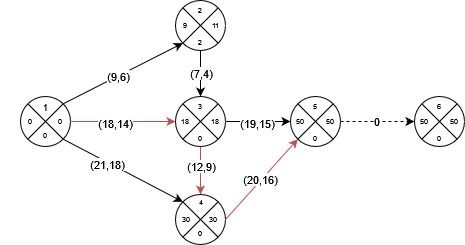

The diagram above was exported from draw.io. Its source (the exported page's mxGraphModel, read from the mxfile embedded in the PNG):
<mxGraphModel dx="583" dy="310" grid="1" gridSize="10" guides="1" tooltips="1" connect="1" arrows="1" fold="1" page="1" pageScale="1" pageWidth="827" pageHeight="1169" math="0" shadow="0">
  <root>
    <mxCell id="0" />
    <mxCell id="1" parent="0" />
    <mxCell id="AWrLRzYURZNUs0uw8nff-8" style="edgeStyle=orthogonalEdgeStyle;rounded=0;orthogonalLoop=1;jettySize=auto;html=1;exitX=1;exitY=0.5;exitDx=0;exitDy=0;entryX=0;entryY=0.5;entryDx=0;entryDy=0;fillColor=#f8cecc;strokeColor=#b85450;" edge="1" parent="1" source="AWrLRzYURZNUs0uw8nff-1" target="AWrLRzYURZNUs0uw8nff-83">
      <mxGeometry relative="1" as="geometry" />
    </mxCell>
    <mxCell id="AWrLRzYURZNUs0uw8nff-25" value="(18,14)" style="edgeLabel;html=1;align=center;verticalAlign=middle;resizable=0;points=[];" connectable="0" vertex="1" parent="AWrLRzYURZNUs0uw8nff-8">
      <mxGeometry x="-0.16" y="-1" relative="1" as="geometry">
        <mxPoint as="offset" />
      </mxGeometry>
    </mxCell>
    <mxCell id="AWrLRzYURZNUs0uw8nff-14" style="rounded=0;orthogonalLoop=1;jettySize=auto;html=1;exitX=1;exitY=1;exitDx=0;exitDy=0;entryX=0;entryY=0;entryDx=0;entryDy=0;" edge="1" parent="1" source="AWrLRzYURZNUs0uw8nff-1" target="AWrLRzYURZNUs0uw8nff-36">
      <mxGeometry relative="1" as="geometry" />
    </mxCell>
    <mxCell id="AWrLRzYURZNUs0uw8nff-24" value="(21,18)" style="edgeLabel;html=1;align=center;verticalAlign=middle;resizable=0;points=[];" connectable="0" vertex="1" parent="AWrLRzYURZNUs0uw8nff-14">
      <mxGeometry x="-0.2637" y="-2" relative="1" as="geometry">
        <mxPoint as="offset" />
      </mxGeometry>
    </mxCell>
    <mxCell id="AWrLRzYURZNUs0uw8nff-15" style="rounded=0;orthogonalLoop=1;jettySize=auto;html=1;exitX=1;exitY=0;exitDx=0;exitDy=0;entryX=0;entryY=1;entryDx=0;entryDy=0;" edge="1" parent="1" source="AWrLRzYURZNUs0uw8nff-1" target="AWrLRzYURZNUs0uw8nff-63">
      <mxGeometry relative="1" as="geometry" />
    </mxCell>
    <mxCell id="AWrLRzYURZNUs0uw8nff-22" value="(9,6)" style="edgeLabel;html=1;align=center;verticalAlign=middle;resizable=0;points=[];" connectable="0" vertex="1" parent="AWrLRzYURZNUs0uw8nff-15">
      <mxGeometry x="-0.0935" relative="1" as="geometry">
        <mxPoint as="offset" />
      </mxGeometry>
    </mxCell>
    <mxCell id="AWrLRzYURZNUs0uw8nff-1" value="" style="ellipse;whiteSpace=wrap;html=1;aspect=fixed;" vertex="1" parent="1">
      <mxGeometry x="20" y="216" width="50" height="50" as="geometry" />
    </mxCell>
    <mxCell id="AWrLRzYURZNUs0uw8nff-16" style="rounded=0;orthogonalLoop=1;jettySize=auto;html=1;exitX=0.5;exitY=1;exitDx=0;exitDy=0;entryX=0.5;entryY=0;entryDx=0;entryDy=0;" edge="1" parent="1" source="AWrLRzYURZNUs0uw8nff-66" target="AWrLRzYURZNUs0uw8nff-81">
      <mxGeometry relative="1" as="geometry" />
    </mxCell>
    <mxCell id="AWrLRzYURZNUs0uw8nff-26" value="(7,4)" style="edgeLabel;html=1;align=center;verticalAlign=middle;resizable=0;points=[];" connectable="0" vertex="1" parent="AWrLRzYURZNUs0uw8nff-16">
      <mxGeometry x="-0.0333" relative="1" as="geometry">
        <mxPoint as="offset" />
      </mxGeometry>
    </mxCell>
    <mxCell id="AWrLRzYURZNUs0uw8nff-18" style="rounded=0;orthogonalLoop=1;jettySize=auto;html=1;exitX=1;exitY=0.5;exitDx=0;exitDy=0;entryX=0;entryY=1;entryDx=0;entryDy=0;fillColor=#f8cecc;strokeColor=#b85450;" edge="1" parent="1" source="AWrLRzYURZNUs0uw8nff-36" target="AWrLRzYURZNUs0uw8nff-56">
      <mxGeometry relative="1" as="geometry" />
    </mxCell>
    <mxCell id="AWrLRzYURZNUs0uw8nff-27" value="(20,16)" style="edgeLabel;html=1;align=center;verticalAlign=middle;resizable=0;points=[];" connectable="0" vertex="1" parent="AWrLRzYURZNUs0uw8nff-18">
      <mxGeometry x="-0.025" y="1" relative="1" as="geometry">
        <mxPoint as="offset" />
      </mxGeometry>
    </mxCell>
    <mxCell id="AWrLRzYURZNUs0uw8nff-17" style="rounded=0;orthogonalLoop=1;jettySize=auto;html=1;exitX=0.5;exitY=1;exitDx=0;exitDy=0;entryX=0.5;entryY=0;entryDx=0;entryDy=0;fillColor=#f8cecc;strokeColor=#b85450;" edge="1" parent="1" source="AWrLRzYURZNUs0uw8nff-77" target="AWrLRzYURZNUs0uw8nff-48">
      <mxGeometry relative="1" as="geometry" />
    </mxCell>
    <mxCell id="AWrLRzYURZNUs0uw8nff-28" value="(12,9)" style="edgeLabel;html=1;align=center;verticalAlign=middle;resizable=0;points=[];" connectable="0" vertex="1" parent="AWrLRzYURZNUs0uw8nff-17">
      <mxGeometry x="-0.2" relative="1" as="geometry">
        <mxPoint as="offset" />
      </mxGeometry>
    </mxCell>
    <mxCell id="AWrLRzYURZNUs0uw8nff-7" style="rounded=0;orthogonalLoop=1;jettySize=auto;html=1;exitX=1;exitY=0.5;exitDx=0;exitDy=0;entryX=0;entryY=0.5;entryDx=0;entryDy=0;" edge="1" parent="1" source="AWrLRzYURZNUs0uw8nff-77" target="AWrLRzYURZNUs0uw8nff-62">
      <mxGeometry relative="1" as="geometry">
        <mxPoint x="290" y="260" as="targetPoint" />
      </mxGeometry>
    </mxCell>
    <mxCell id="AWrLRzYURZNUs0uw8nff-30" value="(19,15)" style="edgeLabel;html=1;align=center;verticalAlign=middle;resizable=0;points=[];" connectable="0" vertex="1" parent="AWrLRzYURZNUs0uw8nff-7">
      <mxGeometry x="-0.0781" y="1" relative="1" as="geometry">
        <mxPoint x="1" y="2" as="offset" />
      </mxGeometry>
    </mxCell>
    <mxCell id="AWrLRzYURZNUs0uw8nff-12" style="edgeStyle=orthogonalEdgeStyle;rounded=0;orthogonalLoop=1;jettySize=auto;html=1;exitX=1;exitY=0.5;exitDx=0;exitDy=0;entryX=0;entryY=0.5;entryDx=0;entryDy=0;dashed=1;" edge="1" parent="1" source="AWrLRzYURZNUs0uw8nff-56" target="AWrLRzYURZNUs0uw8nff-49">
      <mxGeometry relative="1" as="geometry" />
    </mxCell>
    <mxCell id="AWrLRzYURZNUs0uw8nff-32" value="0" style="edgeLabel;html=1;align=center;verticalAlign=middle;resizable=0;points=[];" connectable="0" vertex="1" parent="AWrLRzYURZNUs0uw8nff-12">
      <mxGeometry x="-0.0533" y="1" relative="1" as="geometry">
        <mxPoint as="offset" />
      </mxGeometry>
    </mxCell>
    <mxCell id="AWrLRzYURZNUs0uw8nff-33" value="" style="endArrow=none;html=1;rounded=0;entryX=1;entryY=0;entryDx=0;entryDy=0;exitX=0;exitY=1;exitDx=0;exitDy=0;" edge="1" parent="1" source="AWrLRzYURZNUs0uw8nff-1" target="AWrLRzYURZNUs0uw8nff-1">
      <mxGeometry width="50" height="50" relative="1" as="geometry">
        <mxPoint y="266" as="sourcePoint" />
        <mxPoint x="50" y="216" as="targetPoint" />
      </mxGeometry>
    </mxCell>
    <mxCell id="AWrLRzYURZNUs0uw8nff-34" value="" style="endArrow=none;html=1;rounded=0;entryX=0;entryY=0;entryDx=0;entryDy=0;exitX=1;exitY=1;exitDx=0;exitDy=0;elbow=vertical;" edge="1" parent="1" source="AWrLRzYURZNUs0uw8nff-1" target="AWrLRzYURZNUs0uw8nff-1">
      <mxGeometry width="50" height="50" relative="1" as="geometry">
        <mxPoint x="-70" y="296" as="sourcePoint" />
        <mxPoint x="-20" y="246" as="targetPoint" />
        <Array as="points">
          <mxPoint x="45" y="241" />
        </Array>
      </mxGeometry>
    </mxCell>
    <mxCell id="AWrLRzYURZNUs0uw8nff-35" value="&lt;font style=&quot;font-size: 9px;&quot;&gt;1&lt;/font&gt;" style="text;html=1;align=center;verticalAlign=middle;whiteSpace=wrap;rounded=0;fontSize=7;" vertex="1" parent="1">
      <mxGeometry x="15" y="212" width="60" height="30" as="geometry" />
    </mxCell>
    <mxCell id="AWrLRzYURZNUs0uw8nff-36" value="" style="ellipse;whiteSpace=wrap;html=1;aspect=fixed;" vertex="1" parent="1">
      <mxGeometry x="175" y="314" width="50" height="50" as="geometry" />
    </mxCell>
    <mxCell id="AWrLRzYURZNUs0uw8nff-37" value="" style="endArrow=none;html=1;rounded=0;entryX=1;entryY=0;entryDx=0;entryDy=0;exitX=0;exitY=1;exitDx=0;exitDy=0;" edge="1" parent="1" source="AWrLRzYURZNUs0uw8nff-36" target="AWrLRzYURZNUs0uw8nff-36">
      <mxGeometry width="50" height="50" relative="1" as="geometry">
        <mxPoint x="165" y="354" as="sourcePoint" />
        <mxPoint x="215" y="304" as="targetPoint" />
      </mxGeometry>
    </mxCell>
    <mxCell id="AWrLRzYURZNUs0uw8nff-38" value="" style="endArrow=none;html=1;rounded=0;entryX=0;entryY=0;entryDx=0;entryDy=0;exitX=1;exitY=1;exitDx=0;exitDy=0;elbow=vertical;" edge="1" parent="1" source="AWrLRzYURZNUs0uw8nff-36" target="AWrLRzYURZNUs0uw8nff-36">
      <mxGeometry width="50" height="50" relative="1" as="geometry">
        <mxPoint x="95" y="384" as="sourcePoint" />
        <mxPoint x="145" y="334" as="targetPoint" />
      </mxGeometry>
    </mxCell>
    <mxCell id="AWrLRzYURZNUs0uw8nff-40" value="0" style="text;html=1;align=center;verticalAlign=middle;whiteSpace=wrap;rounded=0;fontSize=7;" vertex="1" parent="1">
      <mxGeometry x="30" y="226" width="60" height="30" as="geometry" />
    </mxCell>
    <mxCell id="AWrLRzYURZNUs0uw8nff-41" value="0" style="text;html=1;align=center;verticalAlign=middle;whiteSpace=wrap;rounded=0;fontSize=7;" vertex="1" parent="1">
      <mxGeometry y="226" width="60" height="30" as="geometry" />
    </mxCell>
    <mxCell id="AWrLRzYURZNUs0uw8nff-42" value="0" style="text;html=1;align=center;verticalAlign=middle;whiteSpace=wrap;rounded=0;fontSize=7;" vertex="1" parent="1">
      <mxGeometry x="15" y="240" width="60" height="30" as="geometry" />
    </mxCell>
    <mxCell id="AWrLRzYURZNUs0uw8nff-43" value="0" style="text;html=1;align=center;verticalAlign=middle;whiteSpace=wrap;rounded=0;fontSize=7;" vertex="1" parent="1">
      <mxGeometry x="190" y="346" width="20" height="14" as="geometry" />
    </mxCell>
    <mxCell id="AWrLRzYURZNUs0uw8nff-46" value="30" style="text;html=1;align=center;verticalAlign=middle;whiteSpace=wrap;rounded=0;fontSize=7;" vertex="1" parent="1">
      <mxGeometry x="177.5" y="334.25" width="15" height="9.5" as="geometry" />
    </mxCell>
    <mxCell id="AWrLRzYURZNUs0uw8nff-47" value="30" style="text;html=1;align=center;verticalAlign=middle;whiteSpace=wrap;rounded=0;fontSize=7;" vertex="1" parent="1">
      <mxGeometry x="205" y="332" width="15" height="14" as="geometry" />
    </mxCell>
    <mxCell id="AWrLRzYURZNUs0uw8nff-48" value="4" style="text;html=1;align=center;verticalAlign=middle;whiteSpace=wrap;rounded=0;fontSize=7;" vertex="1" parent="1">
      <mxGeometry x="192.5" y="314" width="15" height="16" as="geometry" />
    </mxCell>
    <mxCell id="AWrLRzYURZNUs0uw8nff-49" value="" style="ellipse;whiteSpace=wrap;html=1;aspect=fixed;" vertex="1" parent="1">
      <mxGeometry x="414" y="216" width="50" height="50" as="geometry" />
    </mxCell>
    <mxCell id="AWrLRzYURZNUs0uw8nff-50" value="" style="endArrow=none;html=1;rounded=0;entryX=1;entryY=0;entryDx=0;entryDy=0;exitX=0;exitY=1;exitDx=0;exitDy=0;" edge="1" parent="1" source="AWrLRzYURZNUs0uw8nff-49" target="AWrLRzYURZNUs0uw8nff-49">
      <mxGeometry width="50" height="50" relative="1" as="geometry">
        <mxPoint x="404" y="256" as="sourcePoint" />
        <mxPoint x="454" y="206" as="targetPoint" />
      </mxGeometry>
    </mxCell>
    <mxCell id="AWrLRzYURZNUs0uw8nff-51" value="" style="endArrow=none;html=1;rounded=0;entryX=0;entryY=0;entryDx=0;entryDy=0;exitX=1;exitY=1;exitDx=0;exitDy=0;elbow=vertical;" edge="1" parent="1" source="AWrLRzYURZNUs0uw8nff-49" target="AWrLRzYURZNUs0uw8nff-49">
      <mxGeometry width="50" height="50" relative="1" as="geometry">
        <mxPoint x="334" y="286" as="sourcePoint" />
        <mxPoint x="384" y="236" as="targetPoint" />
      </mxGeometry>
    </mxCell>
    <mxCell id="AWrLRzYURZNUs0uw8nff-52" value="0" style="text;html=1;align=center;verticalAlign=middle;whiteSpace=wrap;rounded=0;fontSize=7;" vertex="1" parent="1">
      <mxGeometry x="429" y="250" width="20" height="16" as="geometry" />
    </mxCell>
    <mxCell id="AWrLRzYURZNUs0uw8nff-53" value="6" style="text;html=1;align=center;verticalAlign=middle;whiteSpace=wrap;rounded=0;fontSize=7;" vertex="1" parent="1">
      <mxGeometry x="429" y="216" width="20" height="20" as="geometry" />
    </mxCell>
    <mxCell id="AWrLRzYURZNUs0uw8nff-54" value="50" style="text;html=1;align=center;verticalAlign=middle;whiteSpace=wrap;rounded=0;fontSize=7;" vertex="1" parent="1">
      <mxGeometry x="444" y="231" width="20" height="20" as="geometry" />
    </mxCell>
    <mxCell id="AWrLRzYURZNUs0uw8nff-55" value="50" style="text;html=1;align=center;verticalAlign=middle;whiteSpace=wrap;rounded=0;fontSize=7;" vertex="1" parent="1">
      <mxGeometry x="414" y="233" width="20" height="16" as="geometry" />
    </mxCell>
    <mxCell id="AWrLRzYURZNUs0uw8nff-56" value="" style="ellipse;whiteSpace=wrap;html=1;aspect=fixed;" vertex="1" parent="1">
      <mxGeometry x="290" y="216" width="50" height="50" as="geometry" />
    </mxCell>
    <mxCell id="AWrLRzYURZNUs0uw8nff-57" value="" style="endArrow=none;html=1;rounded=0;entryX=1;entryY=0;entryDx=0;entryDy=0;exitX=0;exitY=1;exitDx=0;exitDy=0;" edge="1" parent="1" source="AWrLRzYURZNUs0uw8nff-56" target="AWrLRzYURZNUs0uw8nff-56">
      <mxGeometry width="50" height="50" relative="1" as="geometry">
        <mxPoint x="280" y="256" as="sourcePoint" />
        <mxPoint x="330" y="206" as="targetPoint" />
      </mxGeometry>
    </mxCell>
    <mxCell id="AWrLRzYURZNUs0uw8nff-58" value="" style="endArrow=none;html=1;rounded=0;entryX=0;entryY=0;entryDx=0;entryDy=0;exitX=1;exitY=1;exitDx=0;exitDy=0;elbow=vertical;" edge="1" parent="1" source="AWrLRzYURZNUs0uw8nff-56" target="AWrLRzYURZNUs0uw8nff-56">
      <mxGeometry width="50" height="50" relative="1" as="geometry">
        <mxPoint x="210" y="286" as="sourcePoint" />
        <mxPoint x="260" y="236" as="targetPoint" />
      </mxGeometry>
    </mxCell>
    <mxCell id="AWrLRzYURZNUs0uw8nff-59" value="0" style="text;html=1;align=center;verticalAlign=middle;whiteSpace=wrap;rounded=0;fontSize=7;" vertex="1" parent="1">
      <mxGeometry x="305" y="250" width="20" height="16" as="geometry" />
    </mxCell>
    <mxCell id="AWrLRzYURZNUs0uw8nff-60" value="5" style="text;html=1;align=center;verticalAlign=middle;whiteSpace=wrap;rounded=0;fontSize=7;" vertex="1" parent="1">
      <mxGeometry x="305" y="216" width="20" height="20" as="geometry" />
    </mxCell>
    <mxCell id="AWrLRzYURZNUs0uw8nff-61" value="50" style="text;html=1;align=center;verticalAlign=middle;whiteSpace=wrap;rounded=0;fontSize=7;" vertex="1" parent="1">
      <mxGeometry x="320" y="231" width="20" height="20" as="geometry" />
    </mxCell>
    <mxCell id="AWrLRzYURZNUs0uw8nff-62" value="50" style="text;html=1;align=center;verticalAlign=middle;whiteSpace=wrap;rounded=0;fontSize=7;" vertex="1" parent="1">
      <mxGeometry x="290" y="233" width="20" height="16" as="geometry" />
    </mxCell>
    <mxCell id="AWrLRzYURZNUs0uw8nff-63" value="" style="ellipse;whiteSpace=wrap;html=1;aspect=fixed;" vertex="1" parent="1">
      <mxGeometry x="175" y="120" width="50" height="50" as="geometry" />
    </mxCell>
    <mxCell id="AWrLRzYURZNUs0uw8nff-64" value="" style="endArrow=none;html=1;rounded=0;entryX=1;entryY=0;entryDx=0;entryDy=0;exitX=0;exitY=1;exitDx=0;exitDy=0;" edge="1" parent="1" source="AWrLRzYURZNUs0uw8nff-63" target="AWrLRzYURZNUs0uw8nff-63">
      <mxGeometry width="50" height="50" relative="1" as="geometry">
        <mxPoint x="165" y="160" as="sourcePoint" />
        <mxPoint x="215" y="110" as="targetPoint" />
      </mxGeometry>
    </mxCell>
    <mxCell id="AWrLRzYURZNUs0uw8nff-65" value="" style="endArrow=none;html=1;rounded=0;entryX=0;entryY=0;entryDx=0;entryDy=0;exitX=1;exitY=1;exitDx=0;exitDy=0;elbow=vertical;" edge="1" parent="1" source="AWrLRzYURZNUs0uw8nff-63" target="AWrLRzYURZNUs0uw8nff-63">
      <mxGeometry width="50" height="50" relative="1" as="geometry">
        <mxPoint x="95" y="190" as="sourcePoint" />
        <mxPoint x="145" y="140" as="targetPoint" />
      </mxGeometry>
    </mxCell>
    <mxCell id="AWrLRzYURZNUs0uw8nff-66" value="2" style="text;html=1;align=center;verticalAlign=middle;whiteSpace=wrap;rounded=0;fontSize=7;" vertex="1" parent="1">
      <mxGeometry x="190" y="154" width="20" height="16" as="geometry" />
    </mxCell>
    <mxCell id="AWrLRzYURZNUs0uw8nff-67" value="2" style="text;html=1;align=center;verticalAlign=middle;whiteSpace=wrap;rounded=0;fontSize=7;" vertex="1" parent="1">
      <mxGeometry x="190" y="120" width="20" height="20" as="geometry" />
    </mxCell>
    <mxCell id="AWrLRzYURZNUs0uw8nff-68" value="11" style="text;html=1;align=center;verticalAlign=middle;whiteSpace=wrap;rounded=0;fontSize=7;" vertex="1" parent="1">
      <mxGeometry x="205" y="135" width="20" height="20" as="geometry" />
    </mxCell>
    <mxCell id="AWrLRzYURZNUs0uw8nff-69" value="9" style="text;html=1;align=center;verticalAlign=middle;whiteSpace=wrap;rounded=0;fontSize=7;" vertex="1" parent="1">
      <mxGeometry x="175" y="137" width="20" height="16" as="geometry" />
    </mxCell>
    <mxCell id="AWrLRzYURZNUs0uw8nff-77" value="" style="ellipse;whiteSpace=wrap;html=1;aspect=fixed;" vertex="1" parent="1">
      <mxGeometry x="175" y="216" width="50" height="50" as="geometry" />
    </mxCell>
    <mxCell id="AWrLRzYURZNUs0uw8nff-78" value="" style="endArrow=none;html=1;rounded=0;entryX=1;entryY=0;entryDx=0;entryDy=0;exitX=0;exitY=1;exitDx=0;exitDy=0;" edge="1" parent="1" source="AWrLRzYURZNUs0uw8nff-77" target="AWrLRzYURZNUs0uw8nff-77">
      <mxGeometry width="50" height="50" relative="1" as="geometry">
        <mxPoint x="165" y="256" as="sourcePoint" />
        <mxPoint x="215" y="206" as="targetPoint" />
      </mxGeometry>
    </mxCell>
    <mxCell id="AWrLRzYURZNUs0uw8nff-79" value="" style="endArrow=none;html=1;rounded=0;entryX=0;entryY=0;entryDx=0;entryDy=0;exitX=1;exitY=1;exitDx=0;exitDy=0;elbow=vertical;" edge="1" parent="1" source="AWrLRzYURZNUs0uw8nff-77" target="AWrLRzYURZNUs0uw8nff-77">
      <mxGeometry width="50" height="50" relative="1" as="geometry">
        <mxPoint x="95" y="286" as="sourcePoint" />
        <mxPoint x="145" y="236" as="targetPoint" />
      </mxGeometry>
    </mxCell>
    <mxCell id="AWrLRzYURZNUs0uw8nff-80" value="0" style="text;html=1;align=center;verticalAlign=middle;whiteSpace=wrap;rounded=0;fontSize=7;" vertex="1" parent="1">
      <mxGeometry x="190" y="250" width="20" height="16" as="geometry" />
    </mxCell>
    <mxCell id="AWrLRzYURZNUs0uw8nff-81" value="3" style="text;html=1;align=center;verticalAlign=middle;whiteSpace=wrap;rounded=0;fontSize=7;" vertex="1" parent="1">
      <mxGeometry x="190" y="216" width="20" height="20" as="geometry" />
    </mxCell>
    <mxCell id="AWrLRzYURZNUs0uw8nff-82" value="18" style="text;html=1;align=center;verticalAlign=middle;whiteSpace=wrap;rounded=0;fontSize=7;" vertex="1" parent="1">
      <mxGeometry x="205" y="231" width="20" height="20" as="geometry" />
    </mxCell>
    <mxCell id="AWrLRzYURZNUs0uw8nff-83" value="18" style="text;html=1;align=center;verticalAlign=middle;whiteSpace=wrap;rounded=0;fontSize=7;" vertex="1" parent="1">
      <mxGeometry x="175" y="233" width="20" height="16" as="geometry" />
    </mxCell>
  </root>
</mxGraphModel>